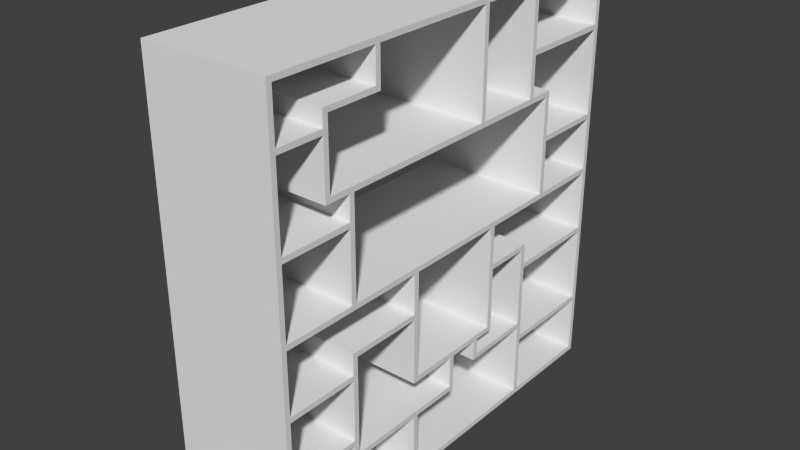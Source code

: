 # Source: IKEA2.blend  (saved by Blender 2.76.0; exported with 4.5.12 LTS)
import bpy
from mathutils import Matrix  # noqa: F401  (used for matrix-valued properties, if any)

bpy.ops.wm.read_factory_settings(use_empty=True)
scene = bpy.context.scene
scene.name = 'Scene'

# ---- collections
col_collection_1 = bpy.data.collections.new('Collection 1'); scene.collection.children.link(col_collection_1)

# ---- world
world_world = bpy.data.worlds.new('World'); scene.world = world_world
world_world.color = (0.05088, 0.05088, 0.05088)
world_world.use_sun_shadow = False
world_world.sun_shadow_jitter_overblur = 0.0
world_world.cycles.sampling_method = 'MANUAL'
world_world.cycles.sample_map_resolution = 256

# ---- meshes
me_plane_001 = bpy.data.meshes.new('Plane.001')
me_plane_001.from_pydata([(-0.02549, -0.8735, 1.214), (1.975, -0.8735, 1.214), (-0.02549, 1.126, 1.214), (-0.02549, 4.226, 1.214), (1.975, 1.226, 1.214), (2.075, 1.226, 1.214), (-0.02549, 2.726, 1.214), (-0.02549, -2.474, 1.214), (-0.1255, -2.374, 1.214), (-1.975, -2.374, 1.214), (-0.02549, 2.626, 1.214), (-0.1255, 2.626, 1.214), (-1.975, 2.626, 1.214), (-1.975, 2.726, 1.214), (-2.075, -2.374, 1.214), (0.7245, 1.126, 1.214), (0.8245, -0.8735, 1.214), (0.8245, -0.9735, 1.214), (0.7245, -0.8735, 1.214), (-0.02549, 1.226, 1.214), (0.7245, 1.226, 1.214), (0.8245, 1.226, 1.214), (-0.1255, 4.126, 1.214), (-0.02549, 4.126, 1.214), (-0.1255, 4.226, 1.214), (0.7245, 2.226, 1.214), (0.8245, 2.126, 1.214), (1.975, 1.126, 1.214), (2.075, -0.8735, 1.214), (2.075, 1.126, 1.214), (-0.02549, -0.9735, 1.214), (1.975, -0.9735, 1.214), (2.075, -0.9735, 1.214), (-0.1255, -0.8735, 1.214), (-0.1255, 1.126, 1.214), (-0.1255, -0.9735, 1.214), (-0.1255, 1.226, 1.214), (-1.975, -2.474, 1.214), (-0.1255, -2.474, 1.214), (-0.02549, -2.374, 1.214), (-0.1255, 2.726, 1.214), (-2.075, -2.474, 1.214), (-2.075, 2.626, 1.214), (-2.075, 2.726, 1.214), (0.8245, 1.126, 1.214), (0.7245, -0.9735, 1.214), (0.7245, 2.126, 1.214), (1.225, 2.126, 1.214), (1.225, 2.226, 1.214), (1.125, 2.226, 1.214), (0.8245, 2.226, 1.214), (1.125, 2.126, 1.214), (1.225, 4.126, 1.214), (1.125, 4.126, 1.214), (1.225, 4.226, 1.214), (1.125, 4.226, 1.214), (2.675, 2.126, 1.214), (2.675, 2.226, 1.214), (2.675, 4.126, 1.214), (2.675, 4.226, 1.214), (2.775, 2.126, 1.214), (2.775, 2.226, 1.214), (2.775, 4.126, 1.214), (2.775, 4.226, 1.214), (2.075, 0.8265, 1.214), (1.975, 0.8265, 1.214), (2.075, 0.7265, 1.214), (1.975, 0.7265, 1.214), (2.375, 0.8265, 1.214), (2.375, 0.7265, 1.214), (2.475, 0.8265, 1.214), (2.475, 0.7265, 1.214), (2.375, 2.226, 1.214), (2.375, 2.126, 1.214), (2.475, 2.226, 1.214), (2.475, 2.126, 1.214), (3.875, 2.126, 1.214), (3.875, 2.226, 1.214), (3.875, 4.126, 1.214), (3.875, 4.226, 1.214), (3.975, 2.126, 1.214), (3.975, 2.226, 1.214), (3.975, 4.126, 1.214), (3.975, 4.226, 1.214), (3.875, -0.8735, 1.214), (3.875, -0.9735, 1.214), (3.975, -0.8735, 1.214), (3.975, -0.9735, 1.214), (2.775, -0.8735, 1.214), (2.775, -0.9735, 1.214), (2.675, -0.9735, 1.214), (2.675, -0.8735, 1.214), (2.775, 0.02647, 1.214), (2.675, 0.02647, 1.214), (2.775, 0.1265, 1.214), (2.675, 0.1265, 1.214), (2.075, 0.02647, 1.214), (1.975, 0.02647, 1.214), (2.075, 0.1265, 1.214), (1.975, 0.1265, 1.214), (3.875, -3.874, 1.214), (3.975, -3.874, 1.214), (3.875, -3.974, 1.214), (3.975, -3.974, 1.214), (2.775, -2.374, 1.214), (2.675, -2.374, 1.214), (2.775, -2.474, 1.214), (2.675, -2.474, 1.214), (0.7245, -2.374, 1.214), (0.7245, -2.474, 1.214), (0.8245, -2.374, 1.214), (0.8245, -2.474, 1.214), (2.475, -2.374, 1.214), (2.475, -2.474, 1.214), (2.375, -2.374, 1.214), (2.375, -2.474, 1.214), (2.475, -3.874, 1.214), (2.375, -3.874, 1.214), (2.475, -3.974, 1.214), (2.375, -3.974, 1.214), (1.125, -3.874, 1.214), (1.125, -3.974, 1.214), (1.225, -3.974, 1.214), (1.225, -3.874, 1.214), (1.225, -2.474, 1.214), (1.225, -2.374, 1.214), (1.125, -2.474, 1.214), (1.125, -2.374, 1.214), (-0.02549, -3.874, 1.214), (-0.1255, -3.874, 1.214), (-0.02549, -3.974, 1.214), (-0.1255, -3.974, 1.214), (-1.525, -2.374, 1.214), (-1.525, -2.474, 1.214), (-1.425, -2.374, 1.214), (-1.425, -2.474, 1.214), (-1.525, -3.874, 1.214), (-1.425, -3.874, 1.214), (-1.525, -3.974, 1.214), (-1.425, -3.974, 1.214), (-1.125, 2.626, 1.214), (-1.125, 2.726, 1.214), (-1.225, 2.626, 1.214), (-1.225, 2.726, 1.214), (-1.125, 4.126, 1.214), (-1.225, 4.126, 1.214), (-1.125, 4.226, 1.214), (-1.225, 4.226, 1.214), (-2.825, 4.126, 1.214), (-2.825, 4.226, 1.214), (-2.925, 4.126, 1.214), (-2.925, 4.226, 1.214), (-2.825, 2.226, 1.214), (-2.925, 2.226, 1.214), (-2.825, 2.126, 1.214), (-2.925, 2.126, 1.214), (-1.975, 2.226, 1.214), (-2.075, 2.226, 1.214), (-1.975, 2.126, 1.214), (-2.075, 2.126, 1.214), (-1.975, -2.874, 1.214), (-2.075, -2.874, 1.214), (-1.975, -2.974, 1.214), (-2.075, -2.974, 1.214), (-3.025, -2.874, 1.214), (-3.025, -2.974, 1.214), (-3.125, -2.874, 1.214), (-3.125, -2.974, 1.214), (-3.025, -3.874, 1.214), (-3.025, -3.974, 1.214), (-3.125, -3.874, 1.214), (-3.125, -3.974, 1.214), (-4.125, 0.8265, 1.214), (-4.025, 0.8265, 1.214), (-4.025, -3.874, 1.214), (-4.025, -3.974, 1.214), (-4.025, 0.7265, 1.214), (-4.125, 0.7265, 1.214), (-4.125, -3.874, 1.214), (-4.125, -3.974, 1.214), (-4.025, 4.126, 1.214), (-4.125, 4.126, 1.214), (-4.025, 4.226, 1.214), (-4.125, 4.226, 1.214), (-4.125, 2.226, 1.214), (-4.025, 2.226, 1.214), (-4.025, 2.126, 1.214), (-4.125, 2.126, 1.214), (-1.975, 0.8265, 1.214), (-2.075, 0.8265, 1.214), (-2.075, 0.7265, 1.214), (-1.975, 0.7265, 1.214), (-3.325, -2.974, 1.214), (-3.325, -2.874, 1.214), (-3.425, -2.974, 1.214), (-3.425, -2.874, 1.214), (-3.325, -1.874, 1.214), (-3.425, -1.874, 1.214), (-3.325, -1.774, 1.214), (-3.425, -1.774, 1.214), (-4.025, -1.874, 1.214), (-4.125, -1.874, 1.214), (-4.125, -1.774, 1.214), (-4.025, -1.774, 1.214), (-0.02549, -0.8735, -1.214), (1.975, -0.8735, -1.214), (-0.02549, 1.126, -1.214), (-0.02549, 4.226, -1.214), (1.975, 1.226, -1.214), (2.075, 1.226, -1.214), (-0.02549, 2.726, -1.214), (-0.02549, -2.474, -1.214), (-0.1255, -2.374, -1.214), (-1.975, -2.374, -1.214), (-0.02549, 2.626, -1.214), (-0.1255, 2.626, -1.214), (-1.975, 2.626, -1.214), (-1.975, 2.726, -1.214), (-2.075, -2.374, -1.214), (0.7245, 1.126, -1.214), (0.8245, -0.8735, -1.214), (0.8245, -0.9735, -1.214), (0.7245, -0.8735, -1.214), (-0.02549, 1.226, -1.214), (0.7245, 1.226, -1.214), (0.8245, 1.226, -1.214), (-0.1255, 4.126, -1.214), (-0.02549, 4.126, -1.214), (-0.1255, 4.226, -1.214), (0.7245, 2.226, -1.214), (0.8245, 2.126, -1.214), (1.975, 1.126, -1.214), (2.075, -0.8735, -1.214), (2.075, 1.126, -1.214), (-0.02549, -0.9735, -1.214), (1.975, -0.9735, -1.214), (2.075, -0.9735, -1.214), (-0.1255, -0.8735, -1.214), (-0.1255, 1.126, -1.214), (-0.1255, -0.9735, -1.214), (-0.1255, 1.226, -1.214), (-1.975, -2.474, -1.214), (-0.1255, -2.474, -1.214), (-0.02549, -2.374, -1.214), (-0.1255, 2.726, -1.214), (-2.075, -2.474, -1.214), (-2.075, 2.626, -1.214), (-2.075, 2.726, -1.214), (0.8245, 1.126, -1.214), (0.7245, -0.9735, -1.214), (0.7245, 2.126, -1.214), (1.225, 2.126, -1.214), (1.225, 2.226, -1.214), (1.125, 2.226, -1.214), (0.8245, 2.226, -1.214), (1.125, 2.126, -1.214), (1.225, 4.126, -1.214), (1.125, 4.126, -1.214), (1.225, 4.226, -1.214), (1.125, 4.226, -1.214), (2.675, 2.126, -1.214), (2.675, 2.226, -1.214), (2.675, 4.126, -1.214), (2.675, 4.226, -1.214), (2.775, 2.126, -1.214), (2.775, 2.226, -1.214), (2.775, 4.126, -1.214), (2.775, 4.226, -1.214), (2.075, 0.8265, -1.214), (1.975, 0.8265, -1.214), (2.075, 0.7265, -1.214), (1.975, 0.7265, -1.214), (2.375, 0.8265, -1.214), (2.375, 0.7265, -1.214), (2.475, 0.8265, -1.214), (2.475, 0.7265, -1.214), (2.375, 2.226, -1.214), (2.375, 2.126, -1.214), (2.475, 2.226, -1.214), (2.475, 2.126, -1.214), (3.875, 2.126, -1.214), (3.875, 2.226, -1.214), (3.875, 4.126, -1.214), (3.875, 4.226, -1.214), (3.975, 2.126, -1.214), (3.975, 2.226, -1.214), (3.975, 4.126, -1.214), (3.975, 4.226, -1.214), (3.875, -0.8735, -1.214), (3.875, -0.9735, -1.214), (3.975, -0.8735, -1.214), (3.975, -0.9735, -1.214), (2.775, -0.8735, -1.214), (2.775, -0.9735, -1.214), (2.675, -0.9735, -1.214), (2.675, -0.8735, -1.214), (2.775, 0.02647, -1.214), (2.675, 0.02647, -1.214), (2.775, 0.1265, -1.214), (2.675, 0.1265, -1.214), (2.075, 0.02647, -1.214), (1.975, 0.02647, -1.214), (2.075, 0.1265, -1.214), (1.975, 0.1265, -1.214), (3.875, -3.874, -1.214), (3.975, -3.874, -1.214), (3.875, -3.974, -1.214), (3.975, -3.974, -1.214), (2.775, -2.374, -1.214), (2.675, -2.374, -1.214), (2.775, -2.474, -1.214), (2.675, -2.474, -1.214), (0.7245, -2.374, -1.214), (0.7245, -2.474, -1.214), (0.8245, -2.374, -1.214), (0.8245, -2.474, -1.214), (2.475, -2.374, -1.214), (2.475, -2.474, -1.214), (2.375, -2.374, -1.214), (2.375, -2.474, -1.214), (2.475, -3.874, -1.214), (2.375, -3.874, -1.214), (2.475, -3.974, -1.214), (2.375, -3.974, -1.214), (1.125, -3.874, -1.214), (1.125, -3.974, -1.214), (1.225, -3.974, -1.214), (1.225, -3.874, -1.214), (1.225, -2.474, -1.214), (1.225, -2.374, -1.214), (1.125, -2.474, -1.214), (1.125, -2.374, -1.214), (-0.02549, -3.874, -1.214), (-0.1255, -3.874, -1.214), (-0.02549, -3.974, -1.214), (-0.1255, -3.974, -1.214), (-1.525, -2.374, -1.214), (-1.525, -2.474, -1.214), (-1.425, -2.374, -1.214), (-1.425, -2.474, -1.214), (-1.525, -3.874, -1.214), (-1.425, -3.874, -1.214), (-1.525, -3.974, -1.214), (-1.425, -3.974, -1.214), (-1.125, 2.626, -1.214), (-1.125, 2.726, -1.214), (-1.225, 2.626, -1.214), (-1.225, 2.726, -1.214), (-1.125, 4.126, -1.214), (-1.225, 4.126, -1.214), (-1.125, 4.226, -1.214), (-1.225, 4.226, -1.214), (-2.825, 4.126, -1.214), (-2.825, 4.226, -1.214), (-2.925, 4.126, -1.214), (-2.925, 4.226, -1.214), (-2.825, 2.226, -1.214), (-2.925, 2.226, -1.214), (-2.825, 2.126, -1.214), (-2.925, 2.126, -1.214), (-1.975, 2.226, -1.214), (-2.075, 2.226, -1.214), (-1.975, 2.126, -1.214), (-2.075, 2.126, -1.214), (-1.975, -2.874, -1.214), (-2.075, -2.874, -1.214), (-1.975, -2.974, -1.214), (-2.075, -2.974, -1.214), (-3.025, -2.874, -1.214), (-3.025, -2.974, -1.214), (-3.125, -2.874, -1.214), (-3.125, -2.974, -1.214), (-3.025, -3.874, -1.214), (-3.025, -3.974, -1.214), (-3.125, -3.874, -1.214), (-3.125, -3.974, -1.214), (-4.125, 0.8265, -1.214), (-4.025, 0.8265, -1.214), (-4.025, -3.874, -1.214), (-4.025, -3.974, -1.214), (-4.025, 0.7265, -1.214), (-4.125, 0.7265, -1.214), (-4.125, -3.874, -1.214), (-4.125, -3.974, -1.214), (-4.025, 4.126, -1.214), (-4.125, 4.126, -1.214), (-4.025, 4.226, -1.214), (-4.125, 4.226, -1.214), (-4.125, 2.226, -1.214), (-4.025, 2.226, -1.214), (-4.025, 2.126, -1.214), (-4.125, 2.126, -1.214), (-1.975, 0.8265, -1.214), (-2.075, 0.8265, -1.214), (-2.075, 0.7265, -1.214), (-1.975, 0.7265, -1.214), (-3.325, -2.974, -1.214), (-3.325, -2.874, -1.214), (-3.425, -2.974, -1.214), (-3.425, -2.874, -1.214), (-3.325, -1.874, -1.214), (-3.425, -1.874, -1.214), (-3.325, -1.774, -1.214), (-3.425, -1.774, -1.214), (-4.025, -1.874, -1.214), (-4.125, -1.874, -1.214), (-4.125, -1.774, -1.214), (-4.025, -1.774, -1.214)], [], [(2, 15, 20, 19), (22, 23, 3, 24), (51, 47, 48, 49), (26, 51, 49, 50), (97, 1, 28, 96), (28, 1, 31, 32), (18, 0, 30, 45), (30, 0, 33, 35), (0, 2, 34, 33), (27, 29, 5, 4), (140, 11, 40, 141), (39, 8, 38, 7), (12, 13, 43, 42), (30, 35, 8, 39), (132, 9, 37, 133), (11, 10, 6, 40), (156, 12, 42, 157), (37, 9, 14, 41), (1, 16, 17, 31), (16, 18, 45, 17), (55, 3, 23, 53), (15, 44, 21, 20), (34, 2, 19, 36), (44, 27, 4, 21), (36, 19, 10, 11), (40, 6, 23, 22), (20, 21, 26, 46), (46, 26, 50, 25), (48, 52, 53, 49), (52, 54, 55, 53), (52, 58, 59, 54), (27, 65, 64, 29), (75, 56, 57, 74), (58, 62, 63, 59), (57, 61, 62, 58), (56, 60, 61, 57), (65, 67, 66, 64), (66, 69, 68, 64), (69, 71, 70, 68), (47, 73, 72, 48), (73, 75, 74, 72), (68, 70, 75, 73), (62, 78, 79, 63), (89, 85, 84, 88), (60, 76, 77, 61), (78, 82, 83, 79), (77, 81, 82, 78), (76, 80, 81, 77), (85, 87, 86, 84), (80, 76, 84, 86), (90, 89, 88, 91), (114, 115, 113, 112), (88, 92, 93, 91), (92, 94, 95, 93), (99, 97, 96, 98), (67, 99, 98, 66), (93, 95, 98, 96), (90, 105, 104, 89), (85, 100, 101, 87), (100, 116, 118, 102), (100, 102, 103, 101), (105, 107, 106, 104), (112, 113, 107, 105), (108, 109, 111, 110), (17, 45, 108, 110), (125, 124, 115, 114), (115, 117, 116, 113), (117, 119, 118, 116), (123, 120, 121, 122), (117, 123, 122, 119), (127, 126, 124, 125), (110, 111, 126, 127), (120, 123, 124, 126), (38, 129, 128, 7), (129, 131, 130, 128), (121, 120, 128, 130), (134, 132, 133, 135), (8, 134, 135, 38), (133, 136, 137, 135), (136, 138, 139, 137), (131, 129, 137, 139), (142, 140, 141, 143), (12, 142, 143, 13), (141, 144, 145, 143), (144, 146, 147, 145), (22, 24, 146, 144), (147, 149, 148, 145), (149, 151, 150, 148), (150, 153, 152, 148), (153, 155, 154, 152), (158, 156, 157, 159), (14, 9, 191, 190), (152, 154, 159, 157), (41, 161, 160, 37), (161, 163, 162, 160), (161, 164, 165, 163), (164, 166, 167, 165), (136, 168, 169, 138), (168, 170, 171, 169), (165, 167, 170, 168), (186, 185, 184, 187), (170, 174, 175, 171), (176, 173, 172, 177), (190, 191, 188, 189), (174, 178, 179, 175), (178, 174, 200, 201), (185, 180, 181, 184), (180, 182, 183, 181), (150, 151, 182, 180), (173, 186, 187, 172), (155, 153, 185, 186), (189, 188, 158, 159), (203, 176, 177, 202), (166, 193, 192, 167), (193, 195, 194, 192), (193, 196, 197, 195), (196, 198, 199, 197), (173, 176, 190, 189), (200, 203, 202, 201), (197, 199, 203, 200), (206, 223, 224, 219), (226, 228, 207, 227), (255, 253, 252, 251), (230, 254, 253, 255), (301, 300, 232, 205), (232, 236, 235, 205), (222, 249, 234, 204), (234, 239, 237, 204), (204, 237, 238, 206), (231, 208, 209, 233), (344, 345, 244, 215), (243, 211, 242, 212), (216, 246, 247, 217), (234, 243, 212, 239), (336, 337, 241, 213), (215, 244, 210, 214), (360, 361, 246, 216), (241, 245, 218, 213), (205, 235, 221, 220), (220, 221, 249, 222), (259, 257, 227, 207), (219, 224, 225, 248), (238, 240, 223, 206), (248, 225, 208, 231), (240, 215, 214, 223), (244, 226, 227, 210), (224, 250, 230, 225), (250, 229, 254, 230), (252, 253, 257, 256), (256, 257, 259, 258), (256, 258, 263, 262), (231, 233, 268, 269), (279, 278, 261, 260), (262, 263, 267, 266), (261, 262, 266, 265), (260, 261, 265, 264), (269, 268, 270, 271), (270, 268, 272, 273), (273, 272, 274, 275), (251, 252, 276, 277), (277, 276, 278, 279), (272, 277, 279, 274), (266, 267, 283, 282), (293, 292, 288, 289), (264, 265, 281, 280), (282, 283, 287, 286), (281, 282, 286, 285), (280, 281, 285, 284), (289, 288, 290, 291), (284, 290, 288, 280), (294, 295, 292, 293), (318, 316, 317, 319), (292, 295, 297, 296), (296, 297, 299, 298), (303, 302, 300, 301), (271, 270, 302, 303), (297, 300, 302, 299), (294, 293, 308, 309), (289, 291, 305, 304), (304, 306, 322, 320), (304, 305, 307, 306), (309, 308, 310, 311), (316, 309, 311, 317), (312, 314, 315, 313), (221, 314, 312, 249), (329, 318, 319, 328), (319, 317, 320, 321), (321, 320, 322, 323), (327, 326, 325, 324), (321, 323, 326, 327), (331, 329, 328, 330), (314, 331, 330, 315), (324, 330, 328, 327), (242, 211, 332, 333), (333, 332, 334, 335), (325, 334, 332, 324), (338, 339, 337, 336), (212, 242, 339, 338), (337, 339, 341, 340), (340, 341, 343, 342), (335, 343, 341, 333), (346, 347, 345, 344), (216, 217, 347, 346), (345, 347, 349, 348), (348, 349, 351, 350), (226, 348, 350, 228), (351, 349, 352, 353), (353, 352, 354, 355), (354, 352, 356, 357), (357, 356, 358, 359), (362, 363, 361, 360), (218, 394, 395, 213), (356, 361, 363, 358), (245, 241, 364, 365), (365, 364, 366, 367), (365, 367, 369, 368), (368, 369, 371, 370), (340, 342, 373, 372), (372, 373, 375, 374), (369, 372, 374, 371), (390, 391, 388, 389), (374, 375, 379, 378), (380, 381, 376, 377), (394, 393, 392, 395), (378, 379, 383, 382), (382, 405, 404, 378), (389, 388, 385, 384), (384, 385, 387, 386), (354, 384, 386, 355), (377, 376, 391, 390), (359, 390, 389, 357), (393, 363, 362, 392), (407, 406, 381, 380), (370, 371, 396, 397), (397, 396, 398, 399), (397, 399, 401, 400), (400, 401, 403, 402), (377, 393, 394, 380), (404, 405, 406, 407), (401, 404, 407, 403), (65, 27, 231, 269), (153, 150, 354, 357), (154, 155, 359, 358), (91, 93, 297, 295), (31, 17, 221, 235), (92, 88, 292, 296), (95, 94, 298, 299), (12, 156, 360, 216), (157, 42, 246, 361), (94, 92, 296, 298), (96, 28, 232, 300), (5, 29, 233, 209), (156, 158, 362, 360), (1, 97, 301, 205), (39, 7, 211, 243), (13, 143, 347, 217), (152, 157, 361, 356), (97, 99, 303, 301), (159, 154, 358, 363), (93, 96, 300, 297), (37, 160, 364, 241), (98, 95, 299, 302), (161, 41, 245, 365), (162, 163, 367, 366), (105, 90, 294, 309), (8, 35, 239, 212), (160, 162, 366, 364), (100, 85, 289, 304), (36, 11, 215, 240), (87, 101, 305, 291), (103, 102, 306, 307), (40, 22, 226, 244), (163, 165, 369, 367), (41, 14, 218, 245), (164, 161, 365, 368), (101, 103, 307, 305), (89, 104, 308, 293), (43, 13, 217, 247), (166, 164, 368, 370), (44, 15, 219, 248), (104, 106, 310, 308), (138, 169, 373, 342), (106, 107, 311, 310), (168, 136, 340, 372), (112, 105, 309, 316), (3, 55, 259, 207), (111, 109, 313, 315), (169, 171, 375, 373), (109, 108, 312, 313), (26, 21, 225, 230), (165, 168, 372, 369), (126, 111, 315, 330), (20, 46, 250, 224), (170, 167, 371, 374), (186, 173, 377, 390), (17, 110, 314, 221), (108, 45, 249, 312), (46, 25, 229, 250), (25, 50, 254, 229), (174, 170, 374, 378), (125, 114, 318, 329), (167, 192, 396, 371), (49, 53, 257, 253), (171, 175, 379, 375), (52, 48, 252, 256), (193, 166, 370, 397), (55, 54, 258, 259), (113, 116, 320, 317), (179, 178, 382, 383), (117, 115, 319, 321), (202, 177, 381, 406), (118, 119, 323, 322), (53, 23, 227, 257), (57, 58, 262, 261), (175, 179, 383, 379), (102, 118, 322, 306), (177, 172, 376, 381), (116, 100, 304, 320), (54, 59, 263, 258), (58, 52, 256, 262), (184, 181, 385, 388), (122, 121, 325, 326), (48, 72, 276, 252), (200, 174, 378, 404), (123, 117, 321, 327), (73, 47, 251, 277), (183, 182, 386, 387), (119, 122, 326, 323), (181, 183, 387, 385), (62, 61, 265, 266), (150, 180, 384, 354), (115, 124, 328, 319), (59, 63, 267, 263), (182, 151, 355, 386), (127, 125, 329, 331), (187, 184, 388, 391), (180, 185, 389, 384), (60, 56, 260, 264), (110, 127, 331, 314), (67, 65, 269, 271), (172, 187, 391, 376), (120, 126, 330, 324), (2, 0, 204, 206), (124, 123, 327, 328), (66, 98, 302, 270), (16, 1, 205, 220), (155, 186, 390, 359), (99, 67, 271, 303), (15, 2, 206, 219), (185, 153, 357, 389), (7, 128, 332, 211), (4, 5, 209, 208), (129, 38, 242, 333), (134, 8, 212, 338), (188, 191, 395, 392), (130, 131, 335, 334), (64, 68, 272, 268), (189, 159, 363, 393), (69, 66, 270, 273), (191, 9, 213, 395), (70, 71, 275, 274), (142, 12, 216, 346), (14, 190, 394, 218), (121, 130, 334, 325), (158, 188, 392, 362), (128, 120, 324, 332), (71, 69, 273, 275), (6, 10, 214, 210), (192, 194, 398, 396), (9, 132, 336, 213), (72, 74, 278, 276), (133, 37, 241, 337), (18, 16, 220, 222), (190, 176, 380, 394), (132, 134, 338, 336), (74, 57, 261, 278), (173, 189, 393, 377), (56, 75, 279, 260), (0, 18, 222, 204), (194, 195, 399, 398), (68, 73, 277, 272), (19, 20, 224, 223), (195, 197, 401, 399), (135, 137, 341, 339), (75, 70, 274, 279), (196, 193, 397, 400), (136, 133, 337, 340), (10, 19, 223, 214), (199, 198, 402, 403), (139, 138, 342, 343), (77, 78, 282, 281), (21, 4, 208, 225), (198, 196, 400, 402), (63, 79, 283, 267), (131, 139, 343, 335), (78, 62, 266, 282), (23, 6, 210, 227), (178, 201, 405, 382), (137, 129, 333, 341), (61, 77, 281, 265), (11, 140, 344, 215), (76, 60, 264, 280), (24, 3, 207, 228), (201, 202, 406, 405), (141, 40, 244, 345), (81, 80, 284, 285), (29, 64, 268, 233), (176, 203, 407, 380), (82, 81, 285, 286), (140, 142, 346, 344), (83, 82, 286, 287), (32, 31, 235, 236), (197, 200, 404, 401), (79, 83, 287, 283), (28, 32, 236, 232), (203, 199, 403, 407), (33, 34, 238, 237), (35, 33, 237, 239), (143, 145, 349, 347), (144, 141, 345, 348), (34, 36, 240, 238), (147, 146, 350, 351), (88, 84, 288, 292), (38, 135, 339, 242), (107, 113, 317, 311), (30, 39, 243, 234), (86, 87, 291, 290), (42, 43, 247, 246), (22, 144, 348, 226), (146, 24, 228, 350), (27, 44, 248, 231), (80, 86, 290, 284), (45, 30, 234, 249), (145, 148, 352, 349), (84, 76, 280, 288), (47, 51, 255, 251), (149, 147, 351, 353), (85, 89, 293, 289), (51, 26, 230, 255), (151, 149, 353, 355), (50, 49, 253, 254), (114, 112, 316, 318), (148, 152, 356, 352), (90, 91, 295, 294)])
me_plane_001.use_remesh_preserve_volume = False
me_plane_001.use_remesh_preserve_attributes = False
me_plane_001.use_mirror_vertex_groups = False
me_plane_001.update()

# ---- objects
ob_plane = bpy.data.objects.new('Plane', me_plane_001)

# ---- transforms, parenting, visibility, modifiers, constraints
ob_plane.location = (0.0, 0.0, 0.0)
ob_plane.rotation_euler = (0.0, 1.571, 0.0)
ob_plane.scale = (1.235, 1.22, 1.235)
ob_plane.lineart.crease_threshold = 0.0

# ---- collection membership
col_collection_1.objects.link(ob_plane)

# ---- scene / render settings (as saved in the file)
scene.frame_start = 1; scene.frame_end = 250; scene.frame_set(1)
scene.render.engine = 'BLENDER_EEVEE_NEXT'
scene.render.resolution_percentage = 50
scene.render.dither_intensity = 0.0
scene.cycles.use_denoising = False
scene.cycles.samples = 10
scene.cycles.sampling_pattern = 'TABULATED_SOBOL'
scene.cycles.light_sampling_threshold = 0.0
scene.cycles.use_adaptive_sampling = False
scene.cycles.use_light_tree = False
scene.cycles.blur_glossy = 0.0
scene.cycles.pixel_filter_type = 'GAUSSIAN'
scene.cycles.sample_clamp_indirect = 0.0
scene.view_settings.view_transform = 'Standard'
bpy.context.view_layer.update()

# ---- added for rendering (the .blend has no active camera and no usable light): camera, sun
cam_auto = bpy.data.cameras.new('AutoCamera')
cam_auto.lens = 50.0
cam_auto.sensor_width = 36.0
cam_auto.clip_end = 1000.0
ob_auto_camera = bpy.data.objects.new('AutoCamera', cam_auto)
scene.collection.objects.link(ob_auto_camera)
ob_auto_camera.location = (13.3758, -15.8967, 10.7939)
ob_auto_camera.rotation_euler = (1.09748, -7.21219e-08, 0.694738)
scene.camera = ob_auto_camera
light_auto_sun = bpy.data.lights.new('AutoSun', 'SUN')
light_auto_sun.energy = 3.0
light_auto_sun.angle = 0.0523599
ob_auto_sun = bpy.data.objects.new('AutoSun', light_auto_sun)
scene.collection.objects.link(ob_auto_sun)
ob_auto_sun.rotation_euler = (0.872665, 0.174533, 0.523599)
bpy.context.view_layer.update()
